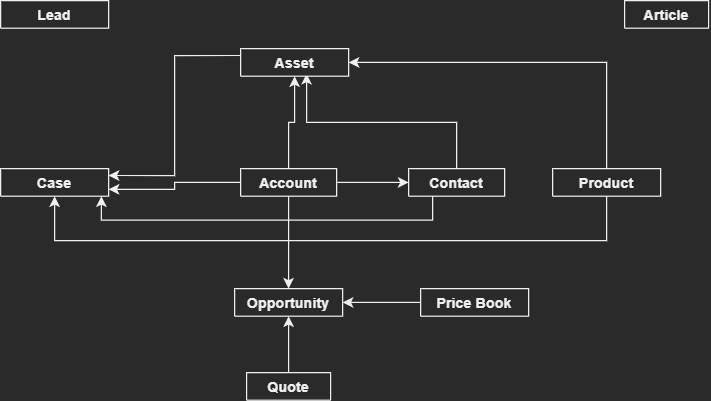

The diagram above was exported from draw.io. Its source (the exported page's mxGraphModel, read from the mxfile embedded in the PNG):
<mxGraphModel dx="710" dy="445" grid="1" gridSize="10" guides="1" tooltips="1" connect="1" arrows="1" fold="1" page="1" pageScale="1" pageWidth="827" pageHeight="1169" math="0" shadow="0">
  <root>
    <mxCell id="0" />
    <mxCell id="1" parent="0" />
    <mxCell id="5C_Gb35mEvMNN8JaIhLf-4" style="edgeStyle=orthogonalEdgeStyle;rounded=0;orthogonalLoop=1;jettySize=auto;html=1;exitX=1;exitY=0.5;exitDx=0;exitDy=0;entryX=0;entryY=0.5;entryDx=0;entryDy=0;" edge="1" parent="1" source="5C_Gb35mEvMNN8JaIhLf-1" target="5C_Gb35mEvMNN8JaIhLf-2">
      <mxGeometry relative="1" as="geometry" />
    </mxCell>
    <mxCell id="5C_Gb35mEvMNN8JaIhLf-7" style="edgeStyle=orthogonalEdgeStyle;rounded=0;orthogonalLoop=1;jettySize=auto;html=1;exitX=0.5;exitY=0;exitDx=0;exitDy=0;entryX=0.5;entryY=1;entryDx=0;entryDy=0;" edge="1" parent="1" source="5C_Gb35mEvMNN8JaIhLf-1" target="5C_Gb35mEvMNN8JaIhLf-5">
      <mxGeometry relative="1" as="geometry" />
    </mxCell>
    <mxCell id="5C_Gb35mEvMNN8JaIhLf-11" style="edgeStyle=orthogonalEdgeStyle;rounded=0;orthogonalLoop=1;jettySize=auto;html=1;exitX=0;exitY=0.5;exitDx=0;exitDy=0;entryX=1;entryY=0.75;entryDx=0;entryDy=0;" edge="1" parent="1" source="5C_Gb35mEvMNN8JaIhLf-1" target="5C_Gb35mEvMNN8JaIhLf-10">
      <mxGeometry relative="1" as="geometry" />
    </mxCell>
    <mxCell id="5C_Gb35mEvMNN8JaIhLf-18" style="edgeStyle=orthogonalEdgeStyle;rounded=0;orthogonalLoop=1;jettySize=auto;html=1;exitX=0.5;exitY=1;exitDx=0;exitDy=0;" edge="1" parent="1" source="5C_Gb35mEvMNN8JaIhLf-1" target="5C_Gb35mEvMNN8JaIhLf-17">
      <mxGeometry relative="1" as="geometry" />
    </mxCell>
    <mxCell id="5C_Gb35mEvMNN8JaIhLf-1" value="Account" style="swimlane;" vertex="1" collapsed="1" parent="1">
      <mxGeometry x="240" y="180" width="80" height="23" as="geometry">
        <mxRectangle x="130" y="180" width="140" height="40" as="alternateBounds" />
      </mxGeometry>
    </mxCell>
    <mxCell id="5C_Gb35mEvMNN8JaIhLf-9" style="edgeStyle=orthogonalEdgeStyle;rounded=0;orthogonalLoop=1;jettySize=auto;html=1;exitX=0.5;exitY=0;exitDx=0;exitDy=0;entryX=0.611;entryY=0.913;entryDx=0;entryDy=0;entryPerimeter=0;" edge="1" parent="1" source="5C_Gb35mEvMNN8JaIhLf-2" target="5C_Gb35mEvMNN8JaIhLf-5">
      <mxGeometry relative="1" as="geometry" />
    </mxCell>
    <mxCell id="5C_Gb35mEvMNN8JaIhLf-13" style="edgeStyle=orthogonalEdgeStyle;rounded=0;orthogonalLoop=1;jettySize=auto;html=1;exitX=0.25;exitY=1;exitDx=0;exitDy=0;entryX=0.933;entryY=1;entryDx=0;entryDy=0;entryPerimeter=0;" edge="1" parent="1" source="5C_Gb35mEvMNN8JaIhLf-2" target="5C_Gb35mEvMNN8JaIhLf-10">
      <mxGeometry relative="1" as="geometry" />
    </mxCell>
    <mxCell id="5C_Gb35mEvMNN8JaIhLf-2" value="Contact" style="swimlane;" vertex="1" collapsed="1" parent="1">
      <mxGeometry x="380" y="180" width="80" height="23" as="geometry">
        <mxRectangle x="130" y="180" width="140" height="40" as="alternateBounds" />
      </mxGeometry>
    </mxCell>
    <mxCell id="5C_Gb35mEvMNN8JaIhLf-12" style="edgeStyle=orthogonalEdgeStyle;rounded=0;orthogonalLoop=1;jettySize=auto;html=1;exitX=0;exitY=0.25;exitDx=0;exitDy=0;entryX=1;entryY=0.25;entryDx=0;entryDy=0;" edge="1" parent="1" source="5C_Gb35mEvMNN8JaIhLf-5" target="5C_Gb35mEvMNN8JaIhLf-10">
      <mxGeometry relative="1" as="geometry" />
    </mxCell>
    <mxCell id="5C_Gb35mEvMNN8JaIhLf-5" value="Asset" style="swimlane;" vertex="1" collapsed="1" parent="1">
      <mxGeometry x="240" y="80" width="90" height="23" as="geometry">
        <mxRectangle x="400" y="180" width="200" height="200" as="alternateBounds" />
      </mxGeometry>
    </mxCell>
    <mxCell id="5C_Gb35mEvMNN8JaIhLf-8" value="Lead" style="swimlane;" vertex="1" collapsed="1" parent="1">
      <mxGeometry x="40" y="40" width="90" height="23" as="geometry">
        <mxRectangle x="310" y="180" width="200" height="200" as="alternateBounds" />
      </mxGeometry>
    </mxCell>
    <mxCell id="5C_Gb35mEvMNN8JaIhLf-10" value="Case" style="swimlane;" vertex="1" collapsed="1" parent="1">
      <mxGeometry x="40" y="180" width="90" height="23" as="geometry">
        <mxRectangle x="310" y="180" width="200" height="200" as="alternateBounds" />
      </mxGeometry>
    </mxCell>
    <mxCell id="5C_Gb35mEvMNN8JaIhLf-15" style="edgeStyle=orthogonalEdgeStyle;rounded=0;orthogonalLoop=1;jettySize=auto;html=1;exitX=0.5;exitY=0;exitDx=0;exitDy=0;entryX=1;entryY=0.5;entryDx=0;entryDy=0;" edge="1" parent="1" source="5C_Gb35mEvMNN8JaIhLf-14" target="5C_Gb35mEvMNN8JaIhLf-5">
      <mxGeometry relative="1" as="geometry" />
    </mxCell>
    <mxCell id="5C_Gb35mEvMNN8JaIhLf-16" style="edgeStyle=orthogonalEdgeStyle;rounded=0;orthogonalLoop=1;jettySize=auto;html=1;exitX=0.5;exitY=1;exitDx=0;exitDy=0;entryX=0.5;entryY=1;entryDx=0;entryDy=0;" edge="1" parent="1" source="5C_Gb35mEvMNN8JaIhLf-14" target="5C_Gb35mEvMNN8JaIhLf-10">
      <mxGeometry relative="1" as="geometry">
        <Array as="points">
          <mxPoint x="545" y="240" />
          <mxPoint x="85" y="240" />
        </Array>
      </mxGeometry>
    </mxCell>
    <mxCell id="5C_Gb35mEvMNN8JaIhLf-14" value="Product" style="swimlane;" vertex="1" collapsed="1" parent="1">
      <mxGeometry x="500" y="180" width="90" height="23" as="geometry">
        <mxRectangle x="510" y="200" width="200" height="200" as="alternateBounds" />
      </mxGeometry>
    </mxCell>
    <mxCell id="5C_Gb35mEvMNN8JaIhLf-17" value="Opportunity" style="swimlane;" vertex="1" collapsed="1" parent="1">
      <mxGeometry x="235" y="280" width="90" height="23" as="geometry">
        <mxRectangle x="610" y="140" width="200" height="200" as="alternateBounds" />
      </mxGeometry>
    </mxCell>
    <mxCell id="5C_Gb35mEvMNN8JaIhLf-20" style="edgeStyle=orthogonalEdgeStyle;rounded=0;orthogonalLoop=1;jettySize=auto;html=1;exitX=0;exitY=0.5;exitDx=0;exitDy=0;entryX=1;entryY=0.5;entryDx=0;entryDy=0;" edge="1" parent="1" source="5C_Gb35mEvMNN8JaIhLf-19" target="5C_Gb35mEvMNN8JaIhLf-17">
      <mxGeometry relative="1" as="geometry" />
    </mxCell>
    <mxCell id="5C_Gb35mEvMNN8JaIhLf-19" value="Price Book" style="swimlane;" vertex="1" collapsed="1" parent="1">
      <mxGeometry x="390" y="280" width="90" height="23" as="geometry">
        <mxRectangle x="30" y="340" width="200" height="200" as="alternateBounds" />
      </mxGeometry>
    </mxCell>
    <mxCell id="5C_Gb35mEvMNN8JaIhLf-22" style="edgeStyle=orthogonalEdgeStyle;rounded=0;orthogonalLoop=1;jettySize=auto;html=1;exitX=0.5;exitY=0;exitDx=0;exitDy=0;entryX=0.5;entryY=1;entryDx=0;entryDy=0;" edge="1" parent="1" source="5C_Gb35mEvMNN8JaIhLf-21" target="5C_Gb35mEvMNN8JaIhLf-17">
      <mxGeometry relative="1" as="geometry" />
    </mxCell>
    <mxCell id="5C_Gb35mEvMNN8JaIhLf-21" value="Quote" style="swimlane;" vertex="1" collapsed="1" parent="1">
      <mxGeometry x="245" y="350" width="70" height="23" as="geometry">
        <mxRectangle x="200" y="385" width="200" height="200" as="alternateBounds" />
      </mxGeometry>
    </mxCell>
    <mxCell id="5C_Gb35mEvMNN8JaIhLf-23" value="Article" style="swimlane;" vertex="1" collapsed="1" parent="1">
      <mxGeometry x="560" y="40" width="70" height="23" as="geometry">
        <mxRectangle x="610" y="70" width="200" height="200" as="alternateBounds" />
      </mxGeometry>
    </mxCell>
  </root>
</mxGraphModel>